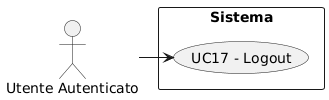

The diagram above was rendered by PlantUML. Its source (embedded in the PNG):
@startuml
skinparam wrapWidth 200
skinparam MaxMessageSize 150
top to bottom direction
skinparam packageStyle rectangle

actor "Utente Autenticato" as CA_authd_usr

rectangle "Sistema" {
    usecase "UC17 - Logout" as logout
}

CA_authd_usr -right-> logout
@enduml